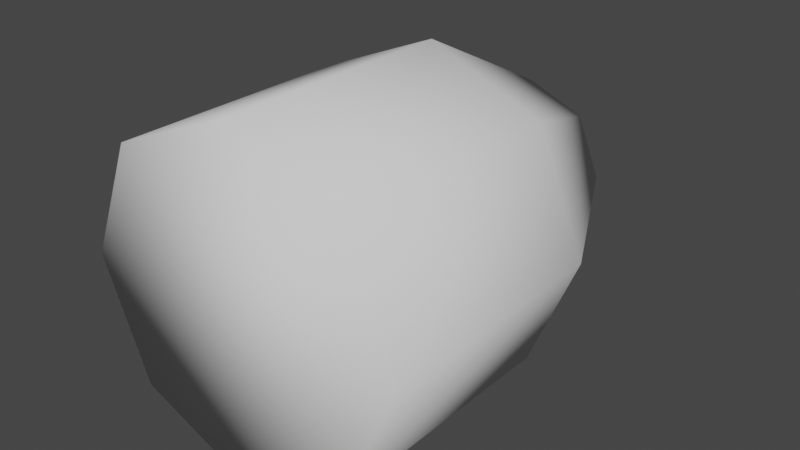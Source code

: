 # Source: bulletModel.blend  (saved by Blender 3.3.6; exported with 4.5.12 LTS)
import bpy
from mathutils import Matrix  # noqa: F401  (used for matrix-valued properties, if any)

bpy.ops.wm.read_factory_settings(use_empty=True)
scene = bpy.context.scene
scene.name = 'Scene'

# ---- collections
col_collection = bpy.data.collections.new('Collection'); scene.collection.children.link(col_collection)

# ---- world
world_world = bpy.data.worlds.new('World'); scene.world = world_world
world_world.use_nodes = True; world_world.node_tree.nodes.clear()
_N = world_world.node_tree.nodes; _L = world_world.node_tree.links
n0 = _N.new('ShaderNodeOutputWorld'); n0.name = 'World Output'; n0.location = (300, 300)
n1 = _N.new('ShaderNodeBackground'); n1.name = 'Background'; n1.location = (10, 300)
n1.inputs[0].default_value = (0.05088, 0.05088, 0.05088, 1.0)
_L.new(n1.outputs[0], n0.inputs[0])
n0.is_active_output = True
world_world.color = (0.05088, 0.05088, 0.05088)
world_world.use_sun_shadow = False
world_world.sun_shadow_jitter_overblur = 0.0

# ---- meshes
me_cylinder = bpy.data.meshes.new('Cylinder')
me_cylinder.from_pydata([(-1.117e-08, 1.233, 0.5), (0.0, -1.268, 1.0), (0.3536, 1.233, 0.3536), (0.7071, -1.268, 0.7071), (0.5, 1.233, 1.862e-08), (1.0, -1.268, 0.0), (0.3536, 1.233, -0.3536), (0.7071, -1.268, -0.7071), (-1.117e-08, 1.233, -0.5), (0.0, -1.268, -1.0), (-0.3536, 1.233, -0.3536), (-0.7071, -1.268, -0.7071), (-0.5, 1.233, 1.862e-08), (-1.0, -1.268, 0.0), (-0.3536, 1.233, 0.3536), (-0.7071, -1.268, 0.7071), (0.0, 0.2428, 1.0), (0.7071, 0.2428, 0.7071), (1.0, 0.2428, 0.0), (0.7071, 0.2428, -0.7071), (0.0, 0.2428, -1.0), (-0.7071, 0.2428, -0.7071), (-1.0, 0.2428, 0.0), (-0.7071, 0.2428, 0.7071)], [], [(16, 1, 3, 17), (17, 3, 5, 18), (18, 5, 7, 19), (19, 7, 9, 20), (20, 9, 11, 21), (21, 11, 13, 22), (3, 1, 15, 13, 11, 9, 7, 5), (22, 13, 15, 23), (23, 15, 1, 16), (0, 2, 4, 6, 8, 10, 12, 14), (14, 23, 16, 0), (12, 22, 23, 14), (10, 21, 22, 12), (8, 20, 21, 10), (6, 19, 20, 8), (4, 18, 19, 6), (2, 17, 18, 4), (0, 16, 17, 2)])
me_cylinder.polygons.foreach_set('use_smooth', [True] * 18)
_uv = me_cylinder.uv_layers.new(name='UVMap')
_uv.uv.foreach_set('vector', [1.0, 0.698, 1.0, 1.0, 0.875, 1.0, 0.875, 0.698, 0.875, 0.698, 0.875, 1.0, 0.75, 1.0, 0.75, 0.698, 0.75, 0.698, 0.75, 1.0, 0.625, 1.0, 0.625, 0.698, 0.625, 0.698, 0.625, 1.0, 0.5, 1.0, 0.5, 0.698, 0.5, 0.698, 0.5, 1.0, 0.375, 1.0, 0.375, 0.698, 0.375, 0.698, 0.375, 1.0, 0.25, 1.0, 0.25, 0.698, 0.4197, 0.4197, 0.25, 0.49, 0.08029, 0.4197, 0.01, 0.25, 0.08029, 0.08029, 0.25, 0.01, 0.4197, 0.08029, 0.49, 0.25, 0.25, 0.698, 0.25, 1.0, 0.125, 1.0, 0.125, 0.698, 0.125, 0.698, 0.125, 1.0, 0.0, 1.0, 0.0, 0.698, 0.75, 0.49, 0.9197, 0.4197, 0.99, 0.25, 0.9197, 0.08029, 0.75, 0.01, 0.5803, 0.08029, 0.51, 0.25, 0.5803, 0.4197, 0.125, 0.5, 0.125, 0.698, 0.0, 0.698, 0.0, 0.5, 0.25, 0.5, 0.25, 0.698, 0.125, 0.698, 0.125, 0.5, 0.375, 0.5, 0.375, 0.698, 0.25, 0.698, 0.25, 0.5, 0.5, 0.5, 0.5, 0.698, 0.375, 0.698, 0.375, 0.5, 0.625, 0.5, 0.625, 0.698, 0.5, 0.698, 0.5, 0.5, 0.75, 0.5, 0.75, 0.698, 0.625, 0.698, 0.625, 0.5, 0.875, 0.5, 0.875, 0.698, 0.75, 0.698, 0.75, 0.5, 1.0, 0.5, 1.0, 0.698, 0.875, 0.698, 0.875, 0.5])
me_cylinder.update()

# ---- objects
ob_cylinder = bpy.data.objects.new('Cylinder', me_cylinder)

# ---- transforms, parenting, visibility, modifiers, constraints
ob_cylinder.location = (0.0, 0.0, 0.0)

# ---- collection membership
col_collection.objects.link(ob_cylinder)

# ---- scene / render settings (as saved in the file)
scene.frame_start = 1; scene.frame_end = 250; scene.frame_set(1)
scene.render.engine = 'BLENDER_EEVEE_NEXT'
scene.cycles.sampling_pattern = 'TABULATED_SOBOL'
scene.cycles.use_light_tree = False
scene.view_settings.view_transform = 'Filmic'
bpy.context.view_layer.update()

# ---- added for rendering (the .blend has no active camera and no usable light): camera, sun
cam_auto = bpy.data.cameras.new('AutoCamera')
cam_auto.lens = 50.0
cam_auto.sensor_width = 36.0
cam_auto.clip_end = 1000.0
ob_auto_camera = bpy.data.objects.new('AutoCamera', cam_auto)
scene.collection.objects.link(ob_auto_camera)
ob_auto_camera.location = (3.4934, -4.20946, 2.79472)
ob_auto_camera.rotation_euler = (1.09748, -7.21219e-08, 0.694738)
scene.camera = ob_auto_camera
light_auto_sun = bpy.data.lights.new('AutoSun', 'SUN')
light_auto_sun.energy = 3.0
light_auto_sun.angle = 0.0523599
ob_auto_sun = bpy.data.objects.new('AutoSun', light_auto_sun)
scene.collection.objects.link(ob_auto_sun)
ob_auto_sun.rotation_euler = (0.872665, 0.174533, 0.523599)
bpy.context.view_layer.update()
